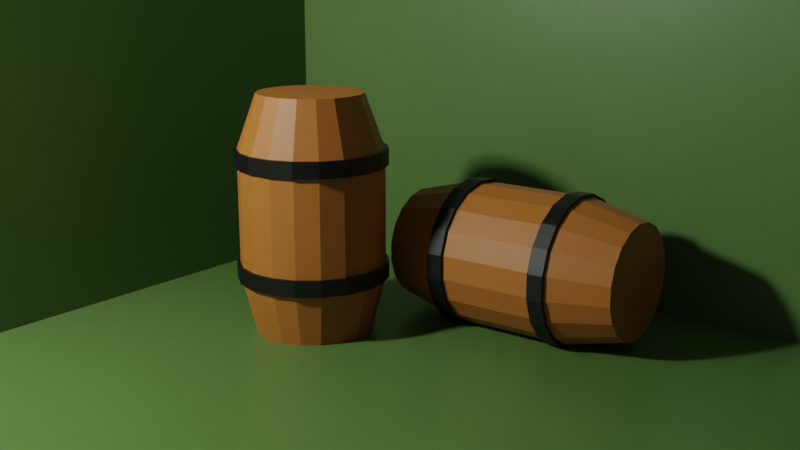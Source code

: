 # Source: 07_barrels.blend  (saved by Blender 2.92.15; exported with 4.5.12 LTS)
import bpy
from mathutils import Matrix  # noqa: F401  (used for matrix-valued properties, if any)

bpy.ops.wm.read_factory_settings(use_empty=True)
scene = bpy.context.scene
scene.name = 'Scene'

# ---- collections
col_background = bpy.data.collections.new('Background'); scene.collection.children.link(col_background)
col_barrels = bpy.data.collections.new('Barrels'); scene.collection.children.link(col_barrels)

# ---- materials (node trees are filled in below, after node groups)
mat_background = bpy.data.materials.new('Background')
mat_background.alpha_threshold = 0.0
mat_background.use_transparent_shadow = False
mat_background.line_color = (0.0, 0.0, 0.0, 1.0)
mat_barrel_base = bpy.data.materials.new('Barrel_base')
mat_barrel_base.use_transparent_shadow = False
mat_barrel_sub = bpy.data.materials.new('Barrel_Sub')
mat_barrel_sub.use_transparent_shadow = False

# ---- material node trees
mat_background.use_nodes = True; mat_background.node_tree.nodes.clear()
_N = mat_background.node_tree.nodes; _L = mat_background.node_tree.links
n0 = _N.new('ShaderNodeOutputMaterial'); n0.name = 'Material Output'; n0.location = (300, 300)
n1 = _N.new('ShaderNodeBsdfPrincipled'); n1.name = 'Principled BSDF'; n1.location = (10, 300)
n1.distribution = 'GGX'
n1.subsurface_method = 'BURLEY'
n1.inputs[0].default_value = (0.08887, 0.1734, 0.043, 1.0)
n1.inputs[2].default_value = 0.4
n1.inputs[3].default_value = 1.45
n1.inputs[27].default_value = (0.0, 0.0, 0.0, 1.0)
n1.inputs[28].default_value = 1.0
_L.new(n1.outputs[0], n0.inputs[0])
n0.is_active_output = True
mat_barrel_base.use_nodes = True; mat_barrel_base.node_tree.nodes.clear()
_N = mat_barrel_base.node_tree.nodes; _L = mat_barrel_base.node_tree.links
n0 = _N.new('ShaderNodeBsdfPrincipled'); n0.name = 'Principled BSDF'; n0.location = (10, 300)
n0.distribution = 'GGX'
n0.subsurface_method = 'BURLEY'
n0.inputs[0].default_value = (0.4109, 0.136, 0.02274, 1.0)
n0.inputs[3].default_value = 1.45
n0.inputs[27].default_value = (0.0, 0.0, 0.0, 1.0)
n0.inputs[28].default_value = 1.0
n1 = _N.new('ShaderNodeOutputMaterial'); n1.name = 'Material Output'; n1.location = (300, 300)
_L.new(n0.outputs[0], n1.inputs[0])
n1.is_active_output = True
mat_barrel_sub.use_nodes = True; mat_barrel_sub.node_tree.nodes.clear()
_N = mat_barrel_sub.node_tree.nodes; _L = mat_barrel_sub.node_tree.links
n0 = _N.new('ShaderNodeBsdfPrincipled'); n0.name = 'Principled BSDF'; n0.location = (10, 300)
n0.distribution = 'GGX'
n0.subsurface_method = 'BURLEY'
n0.inputs[0].default_value = (0.001547, 0.001547, 0.001547, 1.0)
n0.inputs[3].default_value = 1.45
n0.inputs[27].default_value = (0.0, 0.0, 0.0, 1.0)
n0.inputs[28].default_value = 1.0
n1 = _N.new('ShaderNodeOutputMaterial'); n1.name = 'Material Output'; n1.location = (300, 300)
_L.new(n0.outputs[0], n1.inputs[0])
n1.is_active_output = True

# ---- world
world_world = bpy.data.worlds.new('World'); scene.world = world_world
world_world.use_nodes = True; world_world.node_tree.nodes.clear()
_N = world_world.node_tree.nodes; _L = world_world.node_tree.links
n0 = _N.new('ShaderNodeOutputWorld'); n0.name = 'World Output'; n0.location = (300, 300)
n1 = _N.new('ShaderNodeBackground'); n1.name = 'Background'; n1.location = (10, 300)
n1.inputs[0].default_value = (0.05088, 0.05088, 0.05088, 1.0)
_L.new(n1.outputs[0], n0.inputs[0])
n0.is_active_output = True
world_world.color = (0.05088, 0.05088, 0.05088)
world_world.use_sun_shadow = False
world_world.sun_shadow_jitter_overblur = 0.0

# ---- cameras
cam_camera = bpy.data.cameras.new('Camera')

# ---- lights
light_point = bpy.data.lights.new('Point', 'POINT')
light_point.transmission_factor = 0.0
light_point.energy = 1000.0
light_point.shadow_soft_size = 0.25
light_point.shadow_maximum_resolution = 0.006
light_point.use_absolute_resolution = True

# ---- meshes
me_plane = bpy.data.meshes.new('Plane')
me_plane.from_pydata([(-1.0, -1.0, 0.0), (1.0, -1.0, 0.0), (-1.0, 1.0, 0.0), (1.0, 1.0, 0.0)], [], [(0, 1, 3, 2)])
_uv = me_plane.uv_layers.new(name='UVMap')
_uv.uv.foreach_set('vector', [0.0, 0.0, 1.0, 0.0, 1.0, 1.0, 0.0, 1.0])
me_plane.materials.append(mat_background)
me_plane.use_remesh_fix_poles = True
me_plane.use_remesh_preserve_attributes = False
me_plane.use_mirror_vertex_groups = False
me_plane.update()
me_plane_001 = bpy.data.meshes.new('Plane.001')
me_plane_001.from_pydata([(-1.0, -1.0, 0.0), (1.0, -1.0, 0.0), (-1.0, 1.0, 0.0), (1.0, 1.0, 0.0)], [], [(0, 1, 3, 2)])
_uv = me_plane_001.uv_layers.new(name='UVMap')
_uv.uv.foreach_set('vector', [0.0, 0.0, 1.0, 0.0, 1.0, 1.0, 0.0, 1.0])
me_plane_001.materials.append(mat_background)
me_plane_001.use_remesh_fix_poles = True
me_plane_001.use_remesh_preserve_attributes = False
me_plane_001.use_mirror_vertex_groups = False
me_plane_001.update()
me_plane_002 = bpy.data.meshes.new('Plane.002')
me_plane_002.from_pydata([(-1.0, -1.0, 0.0), (1.0, -1.0, 0.0), (-1.0, 1.0, 0.0), (1.0, 1.0, 0.0)], [], [(0, 1, 3, 2)])
_uv = me_plane_002.uv_layers.new(name='UVMap')
_uv.uv.foreach_set('vector', [0.0, 0.0, 1.0, 0.0, 1.0, 1.0, 0.0, 1.0])
me_plane_002.materials.append(mat_background)
me_plane_002.use_remesh_fix_poles = True
me_plane_002.use_remesh_preserve_attributes = False
me_plane_002.use_mirror_vertex_groups = False
me_plane_002.update()
me_cylinder = bpy.data.meshes.new('Cylinder')
me_cylinder.from_pydata([(1.482e-08, 0.3961, -0.1672), (0.0, 0.5, 0.25), (0.1286, 0.3746, -0.1672), (0.1623, 0.4729, 0.25), (0.2433, 0.3126, -0.1672), (0.3071, 0.3946, 0.25), (0.3316, 0.2166, -0.1672), (0.4186, 0.2735, 0.25), (0.384, 0.09724, -0.1672), (0.4847, 0.1227, 0.25), (0.3947, -0.03271, -0.1672), (0.4983, -0.04129, 0.25), (0.3627, -0.1591, -0.1672), (0.4579, -0.2008, 0.25), (0.2914, -0.2683, -0.1672), (0.3679, -0.3386, 0.25), (0.1885, -0.3483, -0.1672), (0.238, -0.4397, 0.25), (0.0652, -0.3907, -0.1672), (0.0823, -0.4932, 0.25), (-0.0652, -0.3907, -0.1672), (-0.0823, -0.4932, 0.25), (-0.1885, -0.3483, -0.1672), (-0.238, -0.4397, 0.25), (-0.2914, -0.2683, -0.1672), (-0.3679, -0.3386, 0.25), (-0.3627, -0.1591, -0.1672), (-0.4579, -0.2008, 0.25), (-0.3947, -0.03271, -0.1672), (-0.4983, -0.04129, 0.25), (-0.384, 0.09724, -0.1672), (-0.4847, 0.1227, 0.25), (-0.3316, 0.2166, -0.1672), (-0.4186, 0.2735, 0.25), (-0.2433, 0.3126, -0.1672), (-0.3071, 0.3946, 0.25), (-0.1286, 0.3746, -0.1672), (-0.1623, 0.4729, 0.25)], [], [(0, 1, 3, 2), (2, 3, 5, 4), (4, 5, 7, 6), (6, 7, 9, 8), (8, 9, 11, 10), (10, 11, 13, 12), (12, 13, 15, 14), (14, 15, 17, 16), (16, 17, 19, 18), (18, 19, 21, 20), (20, 21, 23, 22), (22, 23, 25, 24), (24, 25, 27, 26), (26, 27, 29, 28), (28, 29, 31, 30), (30, 31, 33, 32), (32, 33, 35, 34), (3, 1, 37, 35, 33, 31, 29, 27, 25, 23, 21, 19, 17, 15, 13, 11, 9, 7, 5), (34, 35, 37, 36), (36, 37, 1, 0), (0, 2, 4, 6, 8, 10, 12, 14, 16, 18, 20, 22, 24, 26, 28, 30, 32, 34, 36)])
_uv = me_cylinder.uv_layers.new(name='UVMap')
_uv.uv.foreach_set('vector', [1.0, 0.5, 1.0, 1.0, 0.9474, 1.0, 0.9474, 0.5, 0.9474, 0.5, 0.9474, 1.0, 0.8947, 1.0, 0.8947, 0.5, 0.8947, 0.5, 0.8947, 1.0, 0.8421, 1.0, 0.8421, 0.5, 0.8421, 0.5, 0.8421, 1.0, 0.7895, 1.0, 0.7895, 0.5, 0.7895, 0.5, 0.7895, 1.0, 0.7368, 1.0, 0.7368, 0.5, 0.7368, 0.5, 0.7368, 1.0, 0.6842, 1.0, 0.6842, 0.5, 0.6842, 0.5, 0.6842, 1.0, 0.6316, 1.0, 0.6316, 0.5, 0.6316, 0.5, 0.6316, 1.0, 0.5789, 1.0, 0.5789, 0.5, 0.5789, 0.5, 0.5789, 1.0, 0.5263, 1.0, 0.5263, 0.5, 0.5263, 0.5, 0.5263, 1.0, 0.4737, 1.0, 0.4737, 0.5, 0.4737, 0.5, 0.4737, 1.0, 0.4211, 1.0, 0.4211, 0.5, 0.4211, 0.5, 0.4211, 1.0, 0.3684, 1.0, 0.3684, 0.5, 0.3684, 0.5, 0.3684, 1.0, 0.3158, 1.0, 0.3158, 0.5, 0.3158, 0.5, 0.3158, 1.0, 0.2632, 1.0, 0.2632, 0.5, 0.2632, 0.5, 0.2632, 1.0, 0.2105, 1.0, 0.2105, 0.5, 0.2105, 0.5, 0.2105, 1.0, 0.1579, 1.0, 0.1579, 0.5, 0.1579, 0.5, 0.1579, 1.0, 0.1053, 1.0, 0.1053, 0.5, 0.3279, 0.477, 0.25, 0.49, 0.1721, 0.477, 0.1026, 0.4394, 0.04908, 0.3813, 0.01734, 0.3089, 0.01082, 0.2302, 0.03021, 0.1536, 0.07343, 0.08745, 0.1358, 0.03893, 0.2105, 0.01327, 0.2895, 0.01327, 0.3642, 0.03893, 0.4266, 0.08745, 0.4698, 0.1536, 0.4892, 0.2302, 0.4827, 0.3089, 0.4509, 0.3813, 0.3974, 0.4394, 0.1053, 0.5, 0.1053, 1.0, 0.05263, 1.0, 0.05263, 0.5, 0.05263, 0.5, 0.05263, 1.0, 1.416e-07, 1.0, 1.416e-07, 0.5, 0.75, 0.49, 0.8279, 0.477, 0.8974, 0.4394, 0.9509, 0.3813, 0.9827, 0.3089, 0.9892, 0.2302, 0.9698, 0.1536, 0.9266, 0.08745, 0.8642, 0.03893, 0.7895, 0.01327, 0.7105, 0.01327, 0.6358, 0.03893, 0.5734, 0.08745, 0.5302, 0.1536, 0.5108, 0.2302, 0.5173, 0.3089, 0.5491, 0.3813, 0.6026, 0.4394, 0.6721, 0.477])
me_cylinder.materials.append(mat_barrel_base)
me_cylinder.use_remesh_fix_poles = True
me_cylinder.use_remesh_preserve_attributes = False
me_cylinder.use_mirror_vertex_groups = False
me_cylinder.update()
me_cylinder_001 = bpy.data.meshes.new('Cylinder.001')
me_cylinder_001.from_pydata([(0.0, 0.5, -0.25), (0.0, 0.5, 0.25), (0.1623, 0.4729, -0.25), (0.1623, 0.4729, 0.25), (0.3071, 0.3946, -0.25), (0.3071, 0.3946, 0.25), (0.4186, 0.2735, -0.25), (0.4186, 0.2735, 0.25), (0.4847, 0.1227, -0.25), (0.4847, 0.1227, 0.25), (0.4983, -0.04129, -0.25), (0.4983, -0.04129, 0.25), (0.4579, -0.2008, -0.25), (0.4579, -0.2008, 0.25), (0.3679, -0.3386, -0.25), (0.3679, -0.3386, 0.25), (0.238, -0.4397, -0.25), (0.238, -0.4397, 0.25), (0.0823, -0.4932, -0.25), (0.0823, -0.4932, 0.25), (-0.0823, -0.4932, -0.25), (-0.0823, -0.4932, 0.25), (-0.238, -0.4397, -0.25), (-0.238, -0.4397, 0.25), (-0.3679, -0.3386, -0.25), (-0.3679, -0.3386, 0.25), (-0.4579, -0.2008, -0.25), (-0.4579, -0.2008, 0.25), (-0.4983, -0.04129, -0.25), (-0.4983, -0.04129, 0.25), (-0.4847, 0.1227, -0.25), (-0.4847, 0.1227, 0.25), (-0.4186, 0.2735, -0.25), (-0.4186, 0.2735, 0.25), (-0.3071, 0.3946, -0.25), (-0.3071, 0.3946, 0.25), (-0.1623, 0.4729, -0.25), (-0.1623, 0.4729, 0.25)], [], [(0, 1, 3, 2), (2, 3, 5, 4), (4, 5, 7, 6), (6, 7, 9, 8), (8, 9, 11, 10), (10, 11, 13, 12), (12, 13, 15, 14), (14, 15, 17, 16), (16, 17, 19, 18), (18, 19, 21, 20), (20, 21, 23, 22), (22, 23, 25, 24), (24, 25, 27, 26), (26, 27, 29, 28), (28, 29, 31, 30), (30, 31, 33, 32), (32, 33, 35, 34), (3, 1, 37, 35, 33, 31, 29, 27, 25, 23, 21, 19, 17, 15, 13, 11, 9, 7, 5), (34, 35, 37, 36), (36, 37, 1, 0), (0, 2, 4, 6, 8, 10, 12, 14, 16, 18, 20, 22, 24, 26, 28, 30, 32, 34, 36)])
_uv = me_cylinder_001.uv_layers.new(name='UVMap')
_uv.uv.foreach_set('vector', [1.0, 0.5, 1.0, 1.0, 0.9474, 1.0, 0.9474, 0.5, 0.9474, 0.5, 0.9474, 1.0, 0.8947, 1.0, 0.8947, 0.5, 0.8947, 0.5, 0.8947, 1.0, 0.8421, 1.0, 0.8421, 0.5, 0.8421, 0.5, 0.8421, 1.0, 0.7895, 1.0, 0.7895, 0.5, 0.7895, 0.5, 0.7895, 1.0, 0.7368, 1.0, 0.7368, 0.5, 0.7368, 0.5, 0.7368, 1.0, 0.6842, 1.0, 0.6842, 0.5, 0.6842, 0.5, 0.6842, 1.0, 0.6316, 1.0, 0.6316, 0.5, 0.6316, 0.5, 0.6316, 1.0, 0.5789, 1.0, 0.5789, 0.5, 0.5789, 0.5, 0.5789, 1.0, 0.5263, 1.0, 0.5263, 0.5, 0.5263, 0.5, 0.5263, 1.0, 0.4737, 1.0, 0.4737, 0.5, 0.4737, 0.5, 0.4737, 1.0, 0.4211, 1.0, 0.4211, 0.5, 0.4211, 0.5, 0.4211, 1.0, 0.3684, 1.0, 0.3684, 0.5, 0.3684, 0.5, 0.3684, 1.0, 0.3158, 1.0, 0.3158, 0.5, 0.3158, 0.5, 0.3158, 1.0, 0.2632, 1.0, 0.2632, 0.5, 0.2632, 0.5, 0.2632, 1.0, 0.2105, 1.0, 0.2105, 0.5, 0.2105, 0.5, 0.2105, 1.0, 0.1579, 1.0, 0.1579, 0.5, 0.1579, 0.5, 0.1579, 1.0, 0.1053, 1.0, 0.1053, 0.5, 0.3279, 0.477, 0.25, 0.49, 0.1721, 0.477, 0.1026, 0.4394, 0.04908, 0.3813, 0.01734, 0.3089, 0.01082, 0.2302, 0.03021, 0.1536, 0.07343, 0.08745, 0.1358, 0.03893, 0.2105, 0.01327, 0.2895, 0.01327, 0.3642, 0.03893, 0.4266, 0.08745, 0.4698, 0.1536, 0.4892, 0.2302, 0.4827, 0.3089, 0.4509, 0.3813, 0.3974, 0.4394, 0.1053, 0.5, 0.1053, 1.0, 0.05263, 1.0, 0.05263, 0.5, 0.05263, 0.5, 0.05263, 1.0, 1.416e-07, 1.0, 1.416e-07, 0.5, 0.75, 0.49, 0.8279, 0.477, 0.8974, 0.4394, 0.9509, 0.3813, 0.9827, 0.3089, 0.9892, 0.2302, 0.9698, 0.1536, 0.9266, 0.08745, 0.8642, 0.03893, 0.7895, 0.01327, 0.7105, 0.01327, 0.6358, 0.03893, 0.5734, 0.08745, 0.5302, 0.1536, 0.5108, 0.2302, 0.5173, 0.3089, 0.5491, 0.3813, 0.6026, 0.4394, 0.6721, 0.477])
me_cylinder_001.materials.append(mat_barrel_base)
me_cylinder_001.use_remesh_fix_poles = True
me_cylinder_001.use_remesh_preserve_attributes = False
me_cylinder_001.use_mirror_vertex_groups = False
me_cylinder_001.update()
me_cylinder_005 = bpy.data.meshes.new('Cylinder.005')
me_cylinder_005.from_pydata([(1.624e-12, 0.3647, -0.1273), (0.0, 0.5, 0.25), (0.1184, 0.3449, -0.1273), (0.1623, 0.4729, 0.25), (0.224, 0.2878, -0.1273), (0.3071, 0.3946, 0.25), (0.3053, 0.1995, -0.1273), (0.4186, 0.2735, 0.25), (0.3535, 0.08953, -0.1273), (0.4847, 0.1227, 0.25), (0.3634, -0.03012, -0.1273), (0.4983, -0.04129, 0.25), (0.334, -0.1465, -0.1273), (0.4579, -0.2008, 0.25), (0.2683, -0.247, -0.1273), (0.3679, -0.3386, 0.25), (0.1736, -0.3207, -0.1273), (0.238, -0.4397, 0.25), (0.06003, -0.3597, -0.1273), (0.0823, -0.4932, 0.25), (-0.06003, -0.3597, -0.1273), (-0.0823, -0.4932, 0.25), (-0.1736, -0.3207, -0.1273), (-0.238, -0.4397, 0.25), (-0.2683, -0.247, -0.1273), (-0.3679, -0.3386, 0.25), (-0.334, -0.1465, -0.1273), (-0.4579, -0.2008, 0.25), (-0.3634, -0.03012, -0.1273), (-0.4983, -0.04129, 0.25), (-0.3535, 0.08953, -0.1273), (-0.4847, 0.1227, 0.25), (-0.3053, 0.1995, -0.1273), (-0.4186, 0.2735, 0.25), (-0.224, 0.2878, -0.1273), (-0.3071, 0.3946, 0.25), (-0.1184, 0.3449, -0.1273), (-0.1623, 0.4729, 0.25)], [], [(0, 1, 3, 2), (2, 3, 5, 4), (4, 5, 7, 6), (6, 7, 9, 8), (8, 9, 11, 10), (10, 11, 13, 12), (12, 13, 15, 14), (14, 15, 17, 16), (16, 17, 19, 18), (18, 19, 21, 20), (20, 21, 23, 22), (22, 23, 25, 24), (24, 25, 27, 26), (26, 27, 29, 28), (28, 29, 31, 30), (30, 31, 33, 32), (32, 33, 35, 34), (3, 1, 37, 35, 33, 31, 29, 27, 25, 23, 21, 19, 17, 15, 13, 11, 9, 7, 5), (34, 35, 37, 36), (36, 37, 1, 0), (0, 2, 4, 6, 8, 10, 12, 14, 16, 18, 20, 22, 24, 26, 28, 30, 32, 34, 36)])
_uv = me_cylinder_005.uv_layers.new(name='UVMap')
_uv.uv.foreach_set('vector', [1.0, 0.5, 1.0, 1.0, 0.9474, 1.0, 0.9474, 0.5, 0.9474, 0.5, 0.9474, 1.0, 0.8947, 1.0, 0.8947, 0.5, 0.8947, 0.5, 0.8947, 1.0, 0.8421, 1.0, 0.8421, 0.5, 0.8421, 0.5, 0.8421, 1.0, 0.7895, 1.0, 0.7895, 0.5, 0.7895, 0.5, 0.7895, 1.0, 0.7368, 1.0, 0.7368, 0.5, 0.7368, 0.5, 0.7368, 1.0, 0.6842, 1.0, 0.6842, 0.5, 0.6842, 0.5, 0.6842, 1.0, 0.6316, 1.0, 0.6316, 0.5, 0.6316, 0.5, 0.6316, 1.0, 0.5789, 1.0, 0.5789, 0.5, 0.5789, 0.5, 0.5789, 1.0, 0.5263, 1.0, 0.5263, 0.5, 0.5263, 0.5, 0.5263, 1.0, 0.4737, 1.0, 0.4737, 0.5, 0.4737, 0.5, 0.4737, 1.0, 0.4211, 1.0, 0.4211, 0.5, 0.4211, 0.5, 0.4211, 1.0, 0.3684, 1.0, 0.3684, 0.5, 0.3684, 0.5, 0.3684, 1.0, 0.3158, 1.0, 0.3158, 0.5, 0.3158, 0.5, 0.3158, 1.0, 0.2632, 1.0, 0.2632, 0.5, 0.2632, 0.5, 0.2632, 1.0, 0.2105, 1.0, 0.2105, 0.5, 0.2105, 0.5, 0.2105, 1.0, 0.1579, 1.0, 0.1579, 0.5, 0.1579, 0.5, 0.1579, 1.0, 0.1053, 1.0, 0.1053, 0.5, 0.3279, 0.477, 0.25, 0.49, 0.1721, 0.477, 0.1026, 0.4394, 0.04908, 0.3813, 0.01734, 0.3089, 0.01082, 0.2302, 0.03021, 0.1536, 0.07343, 0.08745, 0.1358, 0.03893, 0.2105, 0.01327, 0.2895, 0.01327, 0.3642, 0.03893, 0.4266, 0.08745, 0.4698, 0.1536, 0.4892, 0.2302, 0.4827, 0.3089, 0.4509, 0.3813, 0.3974, 0.4394, 0.1053, 0.5, 0.1053, 1.0, 0.05263, 1.0, 0.05263, 0.5, 0.05263, 0.5, 0.05263, 1.0, 1.416e-07, 1.0, 1.416e-07, 0.5, 0.75, 0.49, 0.8279, 0.477, 0.8974, 0.4394, 0.9509, 0.3813, 0.9827, 0.3089, 0.9892, 0.2302, 0.9698, 0.1536, 0.9266, 0.08745, 0.8642, 0.03893, 0.7895, 0.01327, 0.7105, 0.01327, 0.6358, 0.03893, 0.5734, 0.08745, 0.5302, 0.1536, 0.5108, 0.2302, 0.5173, 0.3089, 0.5491, 0.3813, 0.6026, 0.4394, 0.6721, 0.477])
me_cylinder_005.materials.append(mat_barrel_base)
me_cylinder_005.use_remesh_fix_poles = True
me_cylinder_005.use_remesh_preserve_attributes = False
me_cylinder_005.use_mirror_vertex_groups = False
me_cylinder_005.update()
me_cylinder_008 = bpy.data.meshes.new('Cylinder.008')
me_cylinder_008.from_pydata([(0.0, 0.5, -0.25), (0.0, 0.5, 0.25), (0.1623, 0.4729, -0.25), (0.1623, 0.4729, 0.25), (0.3071, 0.3946, -0.25), (0.3071, 0.3946, 0.25), (0.4186, 0.2735, -0.25), (0.4186, 0.2735, 0.25), (0.4847, 0.1227, -0.25), (0.4847, 0.1227, 0.25), (0.4983, -0.04129, -0.25), (0.4983, -0.04129, 0.25), (0.4579, -0.2008, -0.25), (0.4579, -0.2008, 0.25), (0.3679, -0.3386, -0.25), (0.3679, -0.3386, 0.25), (0.238, -0.4397, -0.25), (0.238, -0.4397, 0.25), (0.0823, -0.4932, -0.25), (0.0823, -0.4932, 0.25), (-0.0823, -0.4932, -0.25), (-0.0823, -0.4932, 0.25), (-0.238, -0.4397, -0.25), (-0.238, -0.4397, 0.25), (-0.3679, -0.3386, -0.25), (-0.3679, -0.3386, 0.25), (-0.4579, -0.2008, -0.25), (-0.4579, -0.2008, 0.25), (-0.4983, -0.04129, -0.25), (-0.4983, -0.04129, 0.25), (-0.4847, 0.1227, -0.25), (-0.4847, 0.1227, 0.25), (-0.4186, 0.2735, -0.25), (-0.4186, 0.2735, 0.25), (-0.3071, 0.3946, -0.25), (-0.3071, 0.3946, 0.25), (-0.1623, 0.4729, -0.25), (-0.1623, 0.4729, 0.25)], [], [(0, 1, 3, 2), (2, 3, 5, 4), (4, 5, 7, 6), (6, 7, 9, 8), (8, 9, 11, 10), (10, 11, 13, 12), (12, 13, 15, 14), (14, 15, 17, 16), (16, 17, 19, 18), (18, 19, 21, 20), (20, 21, 23, 22), (22, 23, 25, 24), (24, 25, 27, 26), (26, 27, 29, 28), (28, 29, 31, 30), (30, 31, 33, 32), (32, 33, 35, 34), (3, 1, 37, 35, 33, 31, 29, 27, 25, 23, 21, 19, 17, 15, 13, 11, 9, 7, 5), (34, 35, 37, 36), (36, 37, 1, 0), (0, 2, 4, 6, 8, 10, 12, 14, 16, 18, 20, 22, 24, 26, 28, 30, 32, 34, 36)])
_uv = me_cylinder_008.uv_layers.new(name='UVMap')
_uv.uv.foreach_set('vector', [1.0, 0.5, 1.0, 1.0, 0.9474, 1.0, 0.9474, 0.5, 0.9474, 0.5, 0.9474, 1.0, 0.8947, 1.0, 0.8947, 0.5, 0.8947, 0.5, 0.8947, 1.0, 0.8421, 1.0, 0.8421, 0.5, 0.8421, 0.5, 0.8421, 1.0, 0.7895, 1.0, 0.7895, 0.5, 0.7895, 0.5, 0.7895, 1.0, 0.7368, 1.0, 0.7368, 0.5, 0.7368, 0.5, 0.7368, 1.0, 0.6842, 1.0, 0.6842, 0.5, 0.6842, 0.5, 0.6842, 1.0, 0.6316, 1.0, 0.6316, 0.5, 0.6316, 0.5, 0.6316, 1.0, 0.5789, 1.0, 0.5789, 0.5, 0.5789, 0.5, 0.5789, 1.0, 0.5263, 1.0, 0.5263, 0.5, 0.5263, 0.5, 0.5263, 1.0, 0.4737, 1.0, 0.4737, 0.5, 0.4737, 0.5, 0.4737, 1.0, 0.4211, 1.0, 0.4211, 0.5, 0.4211, 0.5, 0.4211, 1.0, 0.3684, 1.0, 0.3684, 0.5, 0.3684, 0.5, 0.3684, 1.0, 0.3158, 1.0, 0.3158, 0.5, 0.3158, 0.5, 0.3158, 1.0, 0.2632, 1.0, 0.2632, 0.5, 0.2632, 0.5, 0.2632, 1.0, 0.2105, 1.0, 0.2105, 0.5, 0.2105, 0.5, 0.2105, 1.0, 0.1579, 1.0, 0.1579, 0.5, 0.1579, 0.5, 0.1579, 1.0, 0.1053, 1.0, 0.1053, 0.5, 0.3279, 0.477, 0.25, 0.49, 0.1721, 0.477, 0.1026, 0.4394, 0.04908, 0.3813, 0.01734, 0.3089, 0.01082, 0.2302, 0.03021, 0.1536, 0.07343, 0.08745, 0.1358, 0.03893, 0.2105, 0.01327, 0.2895, 0.01327, 0.3642, 0.03893, 0.4266, 0.08745, 0.4698, 0.1536, 0.4892, 0.2302, 0.4827, 0.3089, 0.4509, 0.3813, 0.3974, 0.4394, 0.1053, 0.5, 0.1053, 1.0, 0.05263, 1.0, 0.05263, 0.5, 0.05263, 0.5, 0.05263, 1.0, 1.416e-07, 1.0, 1.416e-07, 0.5, 0.75, 0.49, 0.8279, 0.477, 0.8974, 0.4394, 0.9509, 0.3813, 0.9827, 0.3089, 0.9892, 0.2302, 0.9698, 0.1536, 0.9266, 0.08745, 0.8642, 0.03893, 0.7895, 0.01327, 0.7105, 0.01327, 0.6358, 0.03893, 0.5734, 0.08745, 0.5302, 0.1536, 0.5108, 0.2302, 0.5173, 0.3089, 0.5491, 0.3813, 0.6026, 0.4394, 0.6721, 0.477])
me_cylinder_008.materials.append(mat_barrel_sub)
me_cylinder_008.use_remesh_fix_poles = True
me_cylinder_008.use_remesh_preserve_attributes = False
me_cylinder_008.use_mirror_vertex_groups = False
me_cylinder_008.update()
me_cylinder_007 = bpy.data.meshes.new('Cylinder.007')
me_cylinder_007.from_pydata([(0.0, 0.5, -0.25), (0.0, 0.5, 0.25), (0.1623, 0.4729, -0.25), (0.1623, 0.4729, 0.25), (0.3071, 0.3946, -0.25), (0.3071, 0.3946, 0.25), (0.4186, 0.2735, -0.25), (0.4186, 0.2735, 0.25), (0.4847, 0.1227, -0.25), (0.4847, 0.1227, 0.25), (0.4983, -0.04129, -0.25), (0.4983, -0.04129, 0.25), (0.4579, -0.2008, -0.25), (0.4579, -0.2008, 0.25), (0.3679, -0.3386, -0.25), (0.3679, -0.3386, 0.25), (0.238, -0.4397, -0.25), (0.238, -0.4397, 0.25), (0.0823, -0.4932, -0.25), (0.0823, -0.4932, 0.25), (-0.0823, -0.4932, -0.25), (-0.0823, -0.4932, 0.25), (-0.238, -0.4397, -0.25), (-0.238, -0.4397, 0.25), (-0.3679, -0.3386, -0.25), (-0.3679, -0.3386, 0.25), (-0.4579, -0.2008, -0.25), (-0.4579, -0.2008, 0.25), (-0.4983, -0.04129, -0.25), (-0.4983, -0.04129, 0.25), (-0.4847, 0.1227, -0.25), (-0.4847, 0.1227, 0.25), (-0.4186, 0.2735, -0.25), (-0.4186, 0.2735, 0.25), (-0.3071, 0.3946, -0.25), (-0.3071, 0.3946, 0.25), (-0.1623, 0.4729, -0.25), (-0.1623, 0.4729, 0.25)], [], [(0, 1, 3, 2), (2, 3, 5, 4), (4, 5, 7, 6), (6, 7, 9, 8), (8, 9, 11, 10), (10, 11, 13, 12), (12, 13, 15, 14), (14, 15, 17, 16), (16, 17, 19, 18), (18, 19, 21, 20), (20, 21, 23, 22), (22, 23, 25, 24), (24, 25, 27, 26), (26, 27, 29, 28), (28, 29, 31, 30), (30, 31, 33, 32), (32, 33, 35, 34), (3, 1, 37, 35, 33, 31, 29, 27, 25, 23, 21, 19, 17, 15, 13, 11, 9, 7, 5), (34, 35, 37, 36), (36, 37, 1, 0), (0, 2, 4, 6, 8, 10, 12, 14, 16, 18, 20, 22, 24, 26, 28, 30, 32, 34, 36)])
_uv = me_cylinder_007.uv_layers.new(name='UVMap')
_uv.uv.foreach_set('vector', [1.0, 0.5, 1.0, 1.0, 0.9474, 1.0, 0.9474, 0.5, 0.9474, 0.5, 0.9474, 1.0, 0.8947, 1.0, 0.8947, 0.5, 0.8947, 0.5, 0.8947, 1.0, 0.8421, 1.0, 0.8421, 0.5, 0.8421, 0.5, 0.8421, 1.0, 0.7895, 1.0, 0.7895, 0.5, 0.7895, 0.5, 0.7895, 1.0, 0.7368, 1.0, 0.7368, 0.5, 0.7368, 0.5, 0.7368, 1.0, 0.6842, 1.0, 0.6842, 0.5, 0.6842, 0.5, 0.6842, 1.0, 0.6316, 1.0, 0.6316, 0.5, 0.6316, 0.5, 0.6316, 1.0, 0.5789, 1.0, 0.5789, 0.5, 0.5789, 0.5, 0.5789, 1.0, 0.5263, 1.0, 0.5263, 0.5, 0.5263, 0.5, 0.5263, 1.0, 0.4737, 1.0, 0.4737, 0.5, 0.4737, 0.5, 0.4737, 1.0, 0.4211, 1.0, 0.4211, 0.5, 0.4211, 0.5, 0.4211, 1.0, 0.3684, 1.0, 0.3684, 0.5, 0.3684, 0.5, 0.3684, 1.0, 0.3158, 1.0, 0.3158, 0.5, 0.3158, 0.5, 0.3158, 1.0, 0.2632, 1.0, 0.2632, 0.5, 0.2632, 0.5, 0.2632, 1.0, 0.2105, 1.0, 0.2105, 0.5, 0.2105, 0.5, 0.2105, 1.0, 0.1579, 1.0, 0.1579, 0.5, 0.1579, 0.5, 0.1579, 1.0, 0.1053, 1.0, 0.1053, 0.5, 0.3279, 0.477, 0.25, 0.49, 0.1721, 0.477, 0.1026, 0.4394, 0.04908, 0.3813, 0.01734, 0.3089, 0.01082, 0.2302, 0.03021, 0.1536, 0.07343, 0.08745, 0.1358, 0.03893, 0.2105, 0.01327, 0.2895, 0.01327, 0.3642, 0.03893, 0.4266, 0.08745, 0.4698, 0.1536, 0.4892, 0.2302, 0.4827, 0.3089, 0.4509, 0.3813, 0.3974, 0.4394, 0.1053, 0.5, 0.1053, 1.0, 0.05263, 1.0, 0.05263, 0.5, 0.05263, 0.5, 0.05263, 1.0, 1.416e-07, 1.0, 1.416e-07, 0.5, 0.75, 0.49, 0.8279, 0.477, 0.8974, 0.4394, 0.9509, 0.3813, 0.9827, 0.3089, 0.9892, 0.2302, 0.9698, 0.1536, 0.9266, 0.08745, 0.8642, 0.03893, 0.7895, 0.01327, 0.7105, 0.01327, 0.6358, 0.03893, 0.5734, 0.08745, 0.5302, 0.1536, 0.5108, 0.2302, 0.5173, 0.3089, 0.5491, 0.3813, 0.6026, 0.4394, 0.6721, 0.477])
me_cylinder_007.materials.append(mat_barrel_sub)
me_cylinder_007.use_remesh_fix_poles = True
me_cylinder_007.use_remesh_preserve_attributes = False
me_cylinder_007.use_mirror_vertex_groups = False
me_cylinder_007.update()
me_cylinder_009 = bpy.data.meshes.new('Cylinder.009')
me_cylinder_009.from_pydata([(1.29e-08, 0.3924, -0.163), (0.0, 0.5, 0.25), (0.1274, 0.3712, -0.163), (0.1623, 0.4729, 0.25), (0.241, 0.3097, -0.163), (0.3071, 0.3946, 0.25), (0.3285, 0.2146, -0.163), (0.4186, 0.2735, 0.25), (0.3804, 0.09634, -0.163), (0.4847, 0.1227, 0.25), (0.3911, -0.03241, -0.163), (0.4983, -0.04129, 0.25), (0.3594, -0.1576, -0.163), (0.4579, -0.2008, 0.25), (0.2887, -0.2658, -0.163), (0.3679, -0.3386, 0.25), (0.1868, -0.3451, -0.163), (0.238, -0.4397, 0.25), (0.0646, -0.3871, -0.163), (0.0823, -0.4932, 0.25), (-0.0646, -0.3871, -0.163), (-0.0823, -0.4932, 0.25), (-0.1868, -0.3451, -0.163), (-0.238, -0.4397, 0.25), (-0.2887, -0.2658, -0.163), (-0.3679, -0.3386, 0.25), (-0.3594, -0.1576, -0.163), (-0.4579, -0.2008, 0.25), (-0.3911, -0.03241, -0.163), (-0.4983, -0.04129, 0.25), (-0.3804, 0.09634, -0.163), (-0.4847, 0.1227, 0.25), (-0.3285, 0.2146, -0.163), (-0.4186, 0.2735, 0.25), (-0.241, 0.3097, -0.163), (-0.3071, 0.3946, 0.25), (-0.1274, 0.3712, -0.163), (-0.1623, 0.4729, 0.25)], [], [(0, 1, 3, 2), (2, 3, 5, 4), (4, 5, 7, 6), (6, 7, 9, 8), (8, 9, 11, 10), (10, 11, 13, 12), (12, 13, 15, 14), (14, 15, 17, 16), (16, 17, 19, 18), (18, 19, 21, 20), (20, 21, 23, 22), (22, 23, 25, 24), (24, 25, 27, 26), (26, 27, 29, 28), (28, 29, 31, 30), (30, 31, 33, 32), (32, 33, 35, 34), (3, 1, 37, 35, 33, 31, 29, 27, 25, 23, 21, 19, 17, 15, 13, 11, 9, 7, 5), (34, 35, 37, 36), (36, 37, 1, 0), (0, 2, 4, 6, 8, 10, 12, 14, 16, 18, 20, 22, 24, 26, 28, 30, 32, 34, 36)])
_uv = me_cylinder_009.uv_layers.new(name='UVMap')
_uv.uv.foreach_set('vector', [1.0, 0.5, 1.0, 1.0, 0.9474, 1.0, 0.9474, 0.5, 0.9474, 0.5, 0.9474, 1.0, 0.8947, 1.0, 0.8947, 0.5, 0.8947, 0.5, 0.8947, 1.0, 0.8421, 1.0, 0.8421, 0.5, 0.8421, 0.5, 0.8421, 1.0, 0.7895, 1.0, 0.7895, 0.5, 0.7895, 0.5, 0.7895, 1.0, 0.7368, 1.0, 0.7368, 0.5, 0.7368, 0.5, 0.7368, 1.0, 0.6842, 1.0, 0.6842, 0.5, 0.6842, 0.5, 0.6842, 1.0, 0.6316, 1.0, 0.6316, 0.5, 0.6316, 0.5, 0.6316, 1.0, 0.5789, 1.0, 0.5789, 0.5, 0.5789, 0.5, 0.5789, 1.0, 0.5263, 1.0, 0.5263, 0.5, 0.5263, 0.5, 0.5263, 1.0, 0.4737, 1.0, 0.4737, 0.5, 0.4737, 0.5, 0.4737, 1.0, 0.4211, 1.0, 0.4211, 0.5, 0.4211, 0.5, 0.4211, 1.0, 0.3684, 1.0, 0.3684, 0.5, 0.3684, 0.5, 0.3684, 1.0, 0.3158, 1.0, 0.3158, 0.5, 0.3158, 0.5, 0.3158, 1.0, 0.2632, 1.0, 0.2632, 0.5, 0.2632, 0.5, 0.2632, 1.0, 0.2105, 1.0, 0.2105, 0.5, 0.2105, 0.5, 0.2105, 1.0, 0.1579, 1.0, 0.1579, 0.5, 0.1579, 0.5, 0.1579, 1.0, 0.1053, 1.0, 0.1053, 0.5, 0.3279, 0.477, 0.25, 0.49, 0.1721, 0.477, 0.1026, 0.4394, 0.04908, 0.3813, 0.01734, 0.3089, 0.01082, 0.2302, 0.03021, 0.1536, 0.07343, 0.08745, 0.1358, 0.03893, 0.2105, 0.01327, 0.2895, 0.01327, 0.3642, 0.03893, 0.4266, 0.08745, 0.4698, 0.1536, 0.4892, 0.2302, 0.4827, 0.3089, 0.4509, 0.3813, 0.3974, 0.4394, 0.1053, 0.5, 0.1053, 1.0, 0.05263, 1.0, 0.05263, 0.5, 0.05263, 0.5, 0.05263, 1.0, 1.416e-07, 1.0, 1.416e-07, 0.5, 0.75, 0.49, 0.8279, 0.477, 0.8974, 0.4394, 0.9509, 0.3813, 0.9827, 0.3089, 0.9892, 0.2302, 0.9698, 0.1536, 0.9266, 0.08745, 0.8642, 0.03893, 0.7895, 0.01327, 0.7105, 0.01327, 0.6358, 0.03893, 0.5734, 0.08745, 0.5302, 0.1536, 0.5108, 0.2302, 0.5173, 0.3089, 0.5491, 0.3813, 0.6026, 0.4394, 0.6721, 0.477])
me_cylinder_009.materials.append(mat_barrel_base)
me_cylinder_009.use_remesh_fix_poles = True
me_cylinder_009.use_remesh_preserve_attributes = False
me_cylinder_009.use_mirror_vertex_groups = False
me_cylinder_009.update()
me_cylinder_010 = bpy.data.meshes.new('Cylinder.010')
me_cylinder_010.from_pydata([(0.0, 0.5, -0.25), (0.0, 0.5, 0.25), (0.1623, 0.4729, -0.25), (0.1623, 0.4729, 0.25), (0.3071, 0.3946, -0.25), (0.3071, 0.3946, 0.25), (0.4186, 0.2735, -0.25), (0.4186, 0.2735, 0.25), (0.4847, 0.1227, -0.25), (0.4847, 0.1227, 0.25), (0.4983, -0.04129, -0.25), (0.4983, -0.04129, 0.25), (0.4579, -0.2008, -0.25), (0.4579, -0.2008, 0.25), (0.3679, -0.3386, -0.25), (0.3679, -0.3386, 0.25), (0.238, -0.4397, -0.25), (0.238, -0.4397, 0.25), (0.0823, -0.4932, -0.25), (0.0823, -0.4932, 0.25), (-0.0823, -0.4932, -0.25), (-0.0823, -0.4932, 0.25), (-0.238, -0.4397, -0.25), (-0.238, -0.4397, 0.25), (-0.3679, -0.3386, -0.25), (-0.3679, -0.3386, 0.25), (-0.4579, -0.2008, -0.25), (-0.4579, -0.2008, 0.25), (-0.4983, -0.04129, -0.25), (-0.4983, -0.04129, 0.25), (-0.4847, 0.1227, -0.25), (-0.4847, 0.1227, 0.25), (-0.4186, 0.2735, -0.25), (-0.4186, 0.2735, 0.25), (-0.3071, 0.3946, -0.25), (-0.3071, 0.3946, 0.25), (-0.1623, 0.4729, -0.25), (-0.1623, 0.4729, 0.25)], [], [(0, 1, 3, 2), (2, 3, 5, 4), (4, 5, 7, 6), (6, 7, 9, 8), (8, 9, 11, 10), (10, 11, 13, 12), (12, 13, 15, 14), (14, 15, 17, 16), (16, 17, 19, 18), (18, 19, 21, 20), (20, 21, 23, 22), (22, 23, 25, 24), (24, 25, 27, 26), (26, 27, 29, 28), (28, 29, 31, 30), (30, 31, 33, 32), (32, 33, 35, 34), (3, 1, 37, 35, 33, 31, 29, 27, 25, 23, 21, 19, 17, 15, 13, 11, 9, 7, 5), (34, 35, 37, 36), (36, 37, 1, 0), (0, 2, 4, 6, 8, 10, 12, 14, 16, 18, 20, 22, 24, 26, 28, 30, 32, 34, 36)])
_uv = me_cylinder_010.uv_layers.new(name='UVMap')
_uv.uv.foreach_set('vector', [1.0, 0.5, 1.0, 1.0, 0.9474, 1.0, 0.9474, 0.5, 0.9474, 0.5, 0.9474, 1.0, 0.8947, 1.0, 0.8947, 0.5, 0.8947, 0.5, 0.8947, 1.0, 0.8421, 1.0, 0.8421, 0.5, 0.8421, 0.5, 0.8421, 1.0, 0.7895, 1.0, 0.7895, 0.5, 0.7895, 0.5, 0.7895, 1.0, 0.7368, 1.0, 0.7368, 0.5, 0.7368, 0.5, 0.7368, 1.0, 0.6842, 1.0, 0.6842, 0.5, 0.6842, 0.5, 0.6842, 1.0, 0.6316, 1.0, 0.6316, 0.5, 0.6316, 0.5, 0.6316, 1.0, 0.5789, 1.0, 0.5789, 0.5, 0.5789, 0.5, 0.5789, 1.0, 0.5263, 1.0, 0.5263, 0.5, 0.5263, 0.5, 0.5263, 1.0, 0.4737, 1.0, 0.4737, 0.5, 0.4737, 0.5, 0.4737, 1.0, 0.4211, 1.0, 0.4211, 0.5, 0.4211, 0.5, 0.4211, 1.0, 0.3684, 1.0, 0.3684, 0.5, 0.3684, 0.5, 0.3684, 1.0, 0.3158, 1.0, 0.3158, 0.5, 0.3158, 0.5, 0.3158, 1.0, 0.2632, 1.0, 0.2632, 0.5, 0.2632, 0.5, 0.2632, 1.0, 0.2105, 1.0, 0.2105, 0.5, 0.2105, 0.5, 0.2105, 1.0, 0.1579, 1.0, 0.1579, 0.5, 0.1579, 0.5, 0.1579, 1.0, 0.1053, 1.0, 0.1053, 0.5, 0.3279, 0.477, 0.25, 0.49, 0.1721, 0.477, 0.1026, 0.4394, 0.04908, 0.3813, 0.01734, 0.3089, 0.01082, 0.2302, 0.03021, 0.1536, 0.07343, 0.08745, 0.1358, 0.03893, 0.2105, 0.01327, 0.2895, 0.01327, 0.3642, 0.03893, 0.4266, 0.08745, 0.4698, 0.1536, 0.4892, 0.2302, 0.4827, 0.3089, 0.4509, 0.3813, 0.3974, 0.4394, 0.1053, 0.5, 0.1053, 1.0, 0.05263, 1.0, 0.05263, 0.5, 0.05263, 0.5, 0.05263, 1.0, 1.416e-07, 1.0, 1.416e-07, 0.5, 0.75, 0.49, 0.8279, 0.477, 0.8974, 0.4394, 0.9509, 0.3813, 0.9827, 0.3089, 0.9892, 0.2302, 0.9698, 0.1536, 0.9266, 0.08745, 0.8642, 0.03893, 0.7895, 0.01327, 0.7105, 0.01327, 0.6358, 0.03893, 0.5734, 0.08745, 0.5302, 0.1536, 0.5108, 0.2302, 0.5173, 0.3089, 0.5491, 0.3813, 0.6026, 0.4394, 0.6721, 0.477])
me_cylinder_010.materials.append(mat_barrel_base)
me_cylinder_010.use_remesh_fix_poles = True
me_cylinder_010.use_remesh_preserve_attributes = False
me_cylinder_010.use_mirror_vertex_groups = False
me_cylinder_010.update()
me_cylinder_011 = bpy.data.meshes.new('Cylinder.011')
me_cylinder_011.from_pydata([(1.467e-08, 0.3962, -0.1679), (0.0, 0.5, 0.25), (0.1287, 0.3748, -0.1679), (0.1623, 0.4729, 0.25), (0.2434, 0.3127, -0.1679), (0.3071, 0.3946, 0.25), (0.3317, 0.2167, -0.1679), (0.4186, 0.2735, 0.25), (0.3841, 0.09728, -0.1679), (0.4847, 0.1227, 0.25), (0.3949, -0.03272, -0.1679), (0.4983, -0.04129, 0.25), (0.3629, -0.1592, -0.1679), (0.4579, -0.2008, 0.25), (0.2915, -0.2684, -0.1679), (0.3679, -0.3386, 0.25), (0.1886, -0.3485, -0.1679), (0.238, -0.4397, 0.25), (0.06522, -0.3908, -0.1679), (0.0823, -0.4932, 0.25), (-0.06522, -0.3908, -0.1679), (-0.0823, -0.4932, 0.25), (-0.1886, -0.3485, -0.1679), (-0.238, -0.4397, 0.25), (-0.2915, -0.2684, -0.1679), (-0.3679, -0.3386, 0.25), (-0.3629, -0.1592, -0.1679), (-0.4579, -0.2008, 0.25), (-0.3949, -0.03272, -0.1679), (-0.4983, -0.04129, 0.25), (-0.3841, 0.09728, -0.1679), (-0.4847, 0.1227, 0.25), (-0.3317, 0.2167, -0.1679), (-0.4186, 0.2735, 0.25), (-0.2434, 0.3127, -0.1679), (-0.3071, 0.3946, 0.25), (-0.1287, 0.3748, -0.1679), (-0.1623, 0.4729, 0.25)], [], [(0, 1, 3, 2), (2, 3, 5, 4), (4, 5, 7, 6), (6, 7, 9, 8), (8, 9, 11, 10), (10, 11, 13, 12), (12, 13, 15, 14), (14, 15, 17, 16), (16, 17, 19, 18), (18, 19, 21, 20), (20, 21, 23, 22), (22, 23, 25, 24), (24, 25, 27, 26), (26, 27, 29, 28), (28, 29, 31, 30), (30, 31, 33, 32), (32, 33, 35, 34), (3, 1, 37, 35, 33, 31, 29, 27, 25, 23, 21, 19, 17, 15, 13, 11, 9, 7, 5), (34, 35, 37, 36), (36, 37, 1, 0), (0, 2, 4, 6, 8, 10, 12, 14, 16, 18, 20, 22, 24, 26, 28, 30, 32, 34, 36)])
_uv = me_cylinder_011.uv_layers.new(name='UVMap')
_uv.uv.foreach_set('vector', [1.0, 0.5, 1.0, 1.0, 0.9474, 1.0, 0.9474, 0.5, 0.9474, 0.5, 0.9474, 1.0, 0.8947, 1.0, 0.8947, 0.5, 0.8947, 0.5, 0.8947, 1.0, 0.8421, 1.0, 0.8421, 0.5, 0.8421, 0.5, 0.8421, 1.0, 0.7895, 1.0, 0.7895, 0.5, 0.7895, 0.5, 0.7895, 1.0, 0.7368, 1.0, 0.7368, 0.5, 0.7368, 0.5, 0.7368, 1.0, 0.6842, 1.0, 0.6842, 0.5, 0.6842, 0.5, 0.6842, 1.0, 0.6316, 1.0, 0.6316, 0.5, 0.6316, 0.5, 0.6316, 1.0, 0.5789, 1.0, 0.5789, 0.5, 0.5789, 0.5, 0.5789, 1.0, 0.5263, 1.0, 0.5263, 0.5, 0.5263, 0.5, 0.5263, 1.0, 0.4737, 1.0, 0.4737, 0.5, 0.4737, 0.5, 0.4737, 1.0, 0.4211, 1.0, 0.4211, 0.5, 0.4211, 0.5, 0.4211, 1.0, 0.3684, 1.0, 0.3684, 0.5, 0.3684, 0.5, 0.3684, 1.0, 0.3158, 1.0, 0.3158, 0.5, 0.3158, 0.5, 0.3158, 1.0, 0.2632, 1.0, 0.2632, 0.5, 0.2632, 0.5, 0.2632, 1.0, 0.2105, 1.0, 0.2105, 0.5, 0.2105, 0.5, 0.2105, 1.0, 0.1579, 1.0, 0.1579, 0.5, 0.1579, 0.5, 0.1579, 1.0, 0.1053, 1.0, 0.1053, 0.5, 0.3279, 0.477, 0.25, 0.49, 0.1721, 0.477, 0.1026, 0.4394, 0.04908, 0.3813, 0.01734, 0.3089, 0.01082, 0.2302, 0.03021, 0.1536, 0.07343, 0.08745, 0.1358, 0.03893, 0.2105, 0.01327, 0.2895, 0.01327, 0.3642, 0.03893, 0.4266, 0.08745, 0.4698, 0.1536, 0.4892, 0.2302, 0.4827, 0.3089, 0.4509, 0.3813, 0.3974, 0.4394, 0.1053, 0.5, 0.1053, 1.0, 0.05263, 1.0, 0.05263, 0.5, 0.05263, 0.5, 0.05263, 1.0, 1.416e-07, 1.0, 1.416e-07, 0.5, 0.75, 0.49, 0.8279, 0.477, 0.8974, 0.4394, 0.9509, 0.3813, 0.9827, 0.3089, 0.9892, 0.2302, 0.9698, 0.1536, 0.9266, 0.08745, 0.8642, 0.03893, 0.7895, 0.01327, 0.7105, 0.01327, 0.6358, 0.03893, 0.5734, 0.08745, 0.5302, 0.1536, 0.5108, 0.2302, 0.5173, 0.3089, 0.5491, 0.3813, 0.6026, 0.4394, 0.6721, 0.477])
me_cylinder_011.materials.append(mat_barrel_base)
me_cylinder_011.use_remesh_fix_poles = True
me_cylinder_011.use_remesh_preserve_attributes = False
me_cylinder_011.use_mirror_vertex_groups = False
me_cylinder_011.update()
me_cylinder_012 = bpy.data.meshes.new('Cylinder.012')
me_cylinder_012.from_pydata([(0.0, 0.5, -0.25), (0.0, 0.5, 0.25), (0.1623, 0.4729, -0.25), (0.1623, 0.4729, 0.25), (0.3071, 0.3946, -0.25), (0.3071, 0.3946, 0.25), (0.4186, 0.2735, -0.25), (0.4186, 0.2735, 0.25), (0.4847, 0.1227, -0.25), (0.4847, 0.1227, 0.25), (0.4983, -0.04129, -0.25), (0.4983, -0.04129, 0.25), (0.4579, -0.2008, -0.25), (0.4579, -0.2008, 0.25), (0.3679, -0.3386, -0.25), (0.3679, -0.3386, 0.25), (0.238, -0.4397, -0.25), (0.238, -0.4397, 0.25), (0.0823, -0.4932, -0.25), (0.0823, -0.4932, 0.25), (-0.0823, -0.4932, -0.25), (-0.0823, -0.4932, 0.25), (-0.238, -0.4397, -0.25), (-0.238, -0.4397, 0.25), (-0.3679, -0.3386, -0.25), (-0.3679, -0.3386, 0.25), (-0.4579, -0.2008, -0.25), (-0.4579, -0.2008, 0.25), (-0.4983, -0.04129, -0.25), (-0.4983, -0.04129, 0.25), (-0.4847, 0.1227, -0.25), (-0.4847, 0.1227, 0.25), (-0.4186, 0.2735, -0.25), (-0.4186, 0.2735, 0.25), (-0.3071, 0.3946, -0.25), (-0.3071, 0.3946, 0.25), (-0.1623, 0.4729, -0.25), (-0.1623, 0.4729, 0.25)], [], [(0, 1, 3, 2), (2, 3, 5, 4), (4, 5, 7, 6), (6, 7, 9, 8), (8, 9, 11, 10), (10, 11, 13, 12), (12, 13, 15, 14), (14, 15, 17, 16), (16, 17, 19, 18), (18, 19, 21, 20), (20, 21, 23, 22), (22, 23, 25, 24), (24, 25, 27, 26), (26, 27, 29, 28), (28, 29, 31, 30), (30, 31, 33, 32), (32, 33, 35, 34), (3, 1, 37, 35, 33, 31, 29, 27, 25, 23, 21, 19, 17, 15, 13, 11, 9, 7, 5), (34, 35, 37, 36), (36, 37, 1, 0), (0, 2, 4, 6, 8, 10, 12, 14, 16, 18, 20, 22, 24, 26, 28, 30, 32, 34, 36)])
_uv = me_cylinder_012.uv_layers.new(name='UVMap')
_uv.uv.foreach_set('vector', [1.0, 0.5, 1.0, 1.0, 0.9474, 1.0, 0.9474, 0.5, 0.9474, 0.5, 0.9474, 1.0, 0.8947, 1.0, 0.8947, 0.5, 0.8947, 0.5, 0.8947, 1.0, 0.8421, 1.0, 0.8421, 0.5, 0.8421, 0.5, 0.8421, 1.0, 0.7895, 1.0, 0.7895, 0.5, 0.7895, 0.5, 0.7895, 1.0, 0.7368, 1.0, 0.7368, 0.5, 0.7368, 0.5, 0.7368, 1.0, 0.6842, 1.0, 0.6842, 0.5, 0.6842, 0.5, 0.6842, 1.0, 0.6316, 1.0, 0.6316, 0.5, 0.6316, 0.5, 0.6316, 1.0, 0.5789, 1.0, 0.5789, 0.5, 0.5789, 0.5, 0.5789, 1.0, 0.5263, 1.0, 0.5263, 0.5, 0.5263, 0.5, 0.5263, 1.0, 0.4737, 1.0, 0.4737, 0.5, 0.4737, 0.5, 0.4737, 1.0, 0.4211, 1.0, 0.4211, 0.5, 0.4211, 0.5, 0.4211, 1.0, 0.3684, 1.0, 0.3684, 0.5, 0.3684, 0.5, 0.3684, 1.0, 0.3158, 1.0, 0.3158, 0.5, 0.3158, 0.5, 0.3158, 1.0, 0.2632, 1.0, 0.2632, 0.5, 0.2632, 0.5, 0.2632, 1.0, 0.2105, 1.0, 0.2105, 0.5, 0.2105, 0.5, 0.2105, 1.0, 0.1579, 1.0, 0.1579, 0.5, 0.1579, 0.5, 0.1579, 1.0, 0.1053, 1.0, 0.1053, 0.5, 0.3279, 0.477, 0.25, 0.49, 0.1721, 0.477, 0.1026, 0.4394, 0.04908, 0.3813, 0.01734, 0.3089, 0.01082, 0.2302, 0.03021, 0.1536, 0.07343, 0.08745, 0.1358, 0.03893, 0.2105, 0.01327, 0.2895, 0.01327, 0.3642, 0.03893, 0.4266, 0.08745, 0.4698, 0.1536, 0.4892, 0.2302, 0.4827, 0.3089, 0.4509, 0.3813, 0.3974, 0.4394, 0.1053, 0.5, 0.1053, 1.0, 0.05263, 1.0, 0.05263, 0.5, 0.05263, 0.5, 0.05263, 1.0, 1.416e-07, 1.0, 1.416e-07, 0.5, 0.75, 0.49, 0.8279, 0.477, 0.8974, 0.4394, 0.9509, 0.3813, 0.9827, 0.3089, 0.9892, 0.2302, 0.9698, 0.1536, 0.9266, 0.08745, 0.8642, 0.03893, 0.7895, 0.01327, 0.7105, 0.01327, 0.6358, 0.03893, 0.5734, 0.08745, 0.5302, 0.1536, 0.5108, 0.2302, 0.5173, 0.3089, 0.5491, 0.3813, 0.6026, 0.4394, 0.6721, 0.477])
me_cylinder_012.materials.append(mat_barrel_sub)
me_cylinder_012.use_remesh_fix_poles = True
me_cylinder_012.use_remesh_preserve_attributes = False
me_cylinder_012.use_mirror_vertex_groups = False
me_cylinder_012.update()
me_cylinder_013 = bpy.data.meshes.new('Cylinder.013')
me_cylinder_013.from_pydata([(0.0, 0.5, -0.25), (0.0, 0.5, 0.25), (0.1623, 0.4729, -0.25), (0.1623, 0.4729, 0.25), (0.3071, 0.3946, -0.25), (0.3071, 0.3946, 0.25), (0.4186, 0.2735, -0.25), (0.4186, 0.2735, 0.25), (0.4847, 0.1227, -0.25), (0.4847, 0.1227, 0.25), (0.4983, -0.04129, -0.25), (0.4983, -0.04129, 0.25), (0.4579, -0.2008, -0.25), (0.4579, -0.2008, 0.25), (0.3679, -0.3386, -0.25), (0.3679, -0.3386, 0.25), (0.238, -0.4397, -0.25), (0.238, -0.4397, 0.25), (0.0823, -0.4932, -0.25), (0.0823, -0.4932, 0.25), (-0.0823, -0.4932, -0.25), (-0.0823, -0.4932, 0.25), (-0.238, -0.4397, -0.25), (-0.238, -0.4397, 0.25), (-0.3679, -0.3386, -0.25), (-0.3679, -0.3386, 0.25), (-0.4579, -0.2008, -0.25), (-0.4579, -0.2008, 0.25), (-0.4983, -0.04129, -0.25), (-0.4983, -0.04129, 0.25), (-0.4847, 0.1227, -0.25), (-0.4847, 0.1227, 0.25), (-0.4186, 0.2735, -0.25), (-0.4186, 0.2735, 0.25), (-0.3071, 0.3946, -0.25), (-0.3071, 0.3946, 0.25), (-0.1623, 0.4729, -0.25), (-0.1623, 0.4729, 0.25)], [], [(0, 1, 3, 2), (2, 3, 5, 4), (4, 5, 7, 6), (6, 7, 9, 8), (8, 9, 11, 10), (10, 11, 13, 12), (12, 13, 15, 14), (14, 15, 17, 16), (16, 17, 19, 18), (18, 19, 21, 20), (20, 21, 23, 22), (22, 23, 25, 24), (24, 25, 27, 26), (26, 27, 29, 28), (28, 29, 31, 30), (30, 31, 33, 32), (32, 33, 35, 34), (3, 1, 37, 35, 33, 31, 29, 27, 25, 23, 21, 19, 17, 15, 13, 11, 9, 7, 5), (34, 35, 37, 36), (36, 37, 1, 0), (0, 2, 4, 6, 8, 10, 12, 14, 16, 18, 20, 22, 24, 26, 28, 30, 32, 34, 36)])
_uv = me_cylinder_013.uv_layers.new(name='UVMap')
_uv.uv.foreach_set('vector', [1.0, 0.5, 1.0, 1.0, 0.9474, 1.0, 0.9474, 0.5, 0.9474, 0.5, 0.9474, 1.0, 0.8947, 1.0, 0.8947, 0.5, 0.8947, 0.5, 0.8947, 1.0, 0.8421, 1.0, 0.8421, 0.5, 0.8421, 0.5, 0.8421, 1.0, 0.7895, 1.0, 0.7895, 0.5, 0.7895, 0.5, 0.7895, 1.0, 0.7368, 1.0, 0.7368, 0.5, 0.7368, 0.5, 0.7368, 1.0, 0.6842, 1.0, 0.6842, 0.5, 0.6842, 0.5, 0.6842, 1.0, 0.6316, 1.0, 0.6316, 0.5, 0.6316, 0.5, 0.6316, 1.0, 0.5789, 1.0, 0.5789, 0.5, 0.5789, 0.5, 0.5789, 1.0, 0.5263, 1.0, 0.5263, 0.5, 0.5263, 0.5, 0.5263, 1.0, 0.4737, 1.0, 0.4737, 0.5, 0.4737, 0.5, 0.4737, 1.0, 0.4211, 1.0, 0.4211, 0.5, 0.4211, 0.5, 0.4211, 1.0, 0.3684, 1.0, 0.3684, 0.5, 0.3684, 0.5, 0.3684, 1.0, 0.3158, 1.0, 0.3158, 0.5, 0.3158, 0.5, 0.3158, 1.0, 0.2632, 1.0, 0.2632, 0.5, 0.2632, 0.5, 0.2632, 1.0, 0.2105, 1.0, 0.2105, 0.5, 0.2105, 0.5, 0.2105, 1.0, 0.1579, 1.0, 0.1579, 0.5, 0.1579, 0.5, 0.1579, 1.0, 0.1053, 1.0, 0.1053, 0.5, 0.3279, 0.477, 0.25, 0.49, 0.1721, 0.477, 0.1026, 0.4394, 0.04908, 0.3813, 0.01734, 0.3089, 0.01082, 0.2302, 0.03021, 0.1536, 0.07343, 0.08745, 0.1358, 0.03893, 0.2105, 0.01327, 0.2895, 0.01327, 0.3642, 0.03893, 0.4266, 0.08745, 0.4698, 0.1536, 0.4892, 0.2302, 0.4827, 0.3089, 0.4509, 0.3813, 0.3974, 0.4394, 0.1053, 0.5, 0.1053, 1.0, 0.05263, 1.0, 0.05263, 0.5, 0.05263, 0.5, 0.05263, 1.0, 1.416e-07, 1.0, 1.416e-07, 0.5, 0.75, 0.49, 0.8279, 0.477, 0.8974, 0.4394, 0.9509, 0.3813, 0.9827, 0.3089, 0.9892, 0.2302, 0.9698, 0.1536, 0.9266, 0.08745, 0.8642, 0.03893, 0.7895, 0.01327, 0.7105, 0.01327, 0.6358, 0.03893, 0.5734, 0.08745, 0.5302, 0.1536, 0.5108, 0.2302, 0.5173, 0.3089, 0.5491, 0.3813, 0.6026, 0.4394, 0.6721, 0.477])
me_cylinder_013.materials.append(mat_barrel_sub)
me_cylinder_013.use_remesh_fix_poles = True
me_cylinder_013.use_remesh_preserve_attributes = False
me_cylinder_013.use_mirror_vertex_groups = False
me_cylinder_013.update()

# ---- objects
ob_plane = bpy.data.objects.new('Plane', me_plane)
ob_plane_001 = bpy.data.objects.new('Plane.001', me_plane_001)
ob_plane_002 = bpy.data.objects.new('Plane.002', me_plane_002)
ob_cylinder = bpy.data.objects.new('Cylinder', me_cylinder)
ob_cylinder_001 = bpy.data.objects.new('Cylinder.001', me_cylinder_001)
ob_cylinder_002 = bpy.data.objects.new('Cylinder.002', me_cylinder_005)
ob_cylinder_003 = bpy.data.objects.new('Cylinder.003', me_cylinder_008)
ob_cylinder_004 = bpy.data.objects.new('Cylinder.004', me_cylinder_007)
ob_cylinder_005 = bpy.data.objects.new('Cylinder.005', me_cylinder_009)
ob_cylinder_006 = bpy.data.objects.new('Cylinder.006', me_cylinder_010)
ob_cylinder_007 = bpy.data.objects.new('Cylinder.007', me_cylinder_011)
ob_cylinder_008 = bpy.data.objects.new('Cylinder.008', me_cylinder_012)
ob_cylinder_009 = bpy.data.objects.new('Cylinder.009', me_cylinder_013)
ob_point = bpy.data.objects.new('Point', light_point)
ob_camera = bpy.data.objects.new('Camera', cam_camera)

# ---- transforms, parenting, visibility, modifiers, constraints
ob_plane.location = (5.0, -5.0, 0.0)
ob_plane.scale = (5.0, 5.0, 1.0)
ob_plane.lineart.crease_threshold = 0.0
ob_plane_001.location = (4.985, -0.03099, 4.977)
ob_plane_001.rotation_euler = (1.571, 0.0, 0.0)
ob_plane_001.scale = (5.0, 5.0, 1.0)
ob_plane_001.lineart.crease_threshold = 0.0
ob_plane_002.location = (0.0, -5.0, 5.0)
ob_plane_002.rotation_euler = (0.0, 1.571, 0.0)
ob_plane_002.scale = (5.0, 5.0, 1.0)
ob_plane_002.lineart.crease_threshold = 0.0
ob_cylinder.location = (1.614, -1.759, 0.1273)
ob_cylinder.lineart.crease_threshold = 0.0
ob_cylinder_001.location = (1.614, -1.759, 0.82)
ob_cylinder_001.scale = (1.0, 1.0, 1.771)
ob_cylinder_001.lineart.crease_threshold = 0.0
ob_cylinder_002.location = (1.614, -1.759, 1.513)
ob_cylinder_002.rotation_euler = (3.142, 0.0, 3.142)
ob_cylinder_002.lineart.crease_threshold = 0.0
ob_cylinder_003.location = (1.614, -1.759, 1.21)
ob_cylinder_003.scale = (1.046, 1.046, 0.2229)
ob_cylinder_003.lineart.crease_threshold = 0.0
ob_cylinder_004.location = (1.614, -1.759, 0.4268)
ob_cylinder_004.scale = (1.046, 1.046, 0.2229)
ob_cylinder_004.lineart.crease_threshold = 0.0
ob_cylinder_005.location = (2.075, -0.8844, 0.4809)
ob_cylinder_005.rotation_euler = (0.0, 1.571, 0.0)
ob_cylinder_005.lineart.crease_threshold = 0.0
ob_cylinder_006.location = (2.768, -0.8844, 0.4809)
ob_cylinder_006.rotation_euler = (0.0, 1.571, 0.0)
ob_cylinder_006.scale = (1.0, 1.0, 1.771)
ob_cylinder_006.lineart.crease_threshold = 0.0
ob_cylinder_007.location = (3.461, -0.8844, 0.481)
ob_cylinder_007.rotation_euler = (3.14, -1.571, 3.143)
ob_cylinder_007.lineart.crease_threshold = 0.0
ob_cylinder_008.location = (3.158, -0.8844, 0.481)
ob_cylinder_008.rotation_euler = (0.0, 1.571, 0.0)
ob_cylinder_008.scale = (1.046, 1.046, 0.2229)
ob_cylinder_008.lineart.crease_threshold = 0.0
ob_cylinder_009.location = (2.375, -0.8844, 0.4809)
ob_cylinder_009.rotation_euler = (0.0, 1.571, 0.0)
ob_cylinder_009.scale = (1.046, 1.046, 0.2229)
ob_cylinder_009.lineart.crease_threshold = 0.0
ob_point.location = (0.1782, -5.907, 3.881)
ob_point.lineart.crease_threshold = 0.0
ob_camera.location = (6.579, -7.23, 2.621)
ob_camera.rotation_euler = (1.319, -6.682e-06, 0.6563)
ob_camera.lineart.crease_threshold = 0.0

# ---- collection membership
col_background.objects.link(ob_plane)
col_background.objects.link(ob_plane_001)
col_background.objects.link(ob_plane_002)
col_barrels.objects.link(ob_cylinder)
col_barrels.objects.link(ob_cylinder_001)
col_barrels.objects.link(ob_cylinder_002)
col_barrels.objects.link(ob_cylinder_003)
col_barrels.objects.link(ob_cylinder_004)
col_barrels.objects.link(ob_cylinder_005)
col_barrels.objects.link(ob_cylinder_006)
col_barrels.objects.link(ob_cylinder_007)
col_barrels.objects.link(ob_cylinder_008)
col_barrels.objects.link(ob_cylinder_009)
col_barrels.objects.link(ob_point)
col_barrels.objects.link(ob_camera)

# ---- scene / render settings (as saved in the file)
scene.camera = ob_camera
scene.frame_start = 1; scene.frame_end = 250; scene.frame_set(1)
scene.render.engine = 'BLENDER_EEVEE_NEXT'
scene.cycles.use_denoising = False
scene.cycles.samples = 128
scene.cycles.sampling_pattern = 'TABULATED_SOBOL'
scene.cycles.use_adaptive_sampling = False
scene.cycles.use_light_tree = False
scene.view_settings.view_transform = 'Filmic'
bpy.context.view_layer.update()

